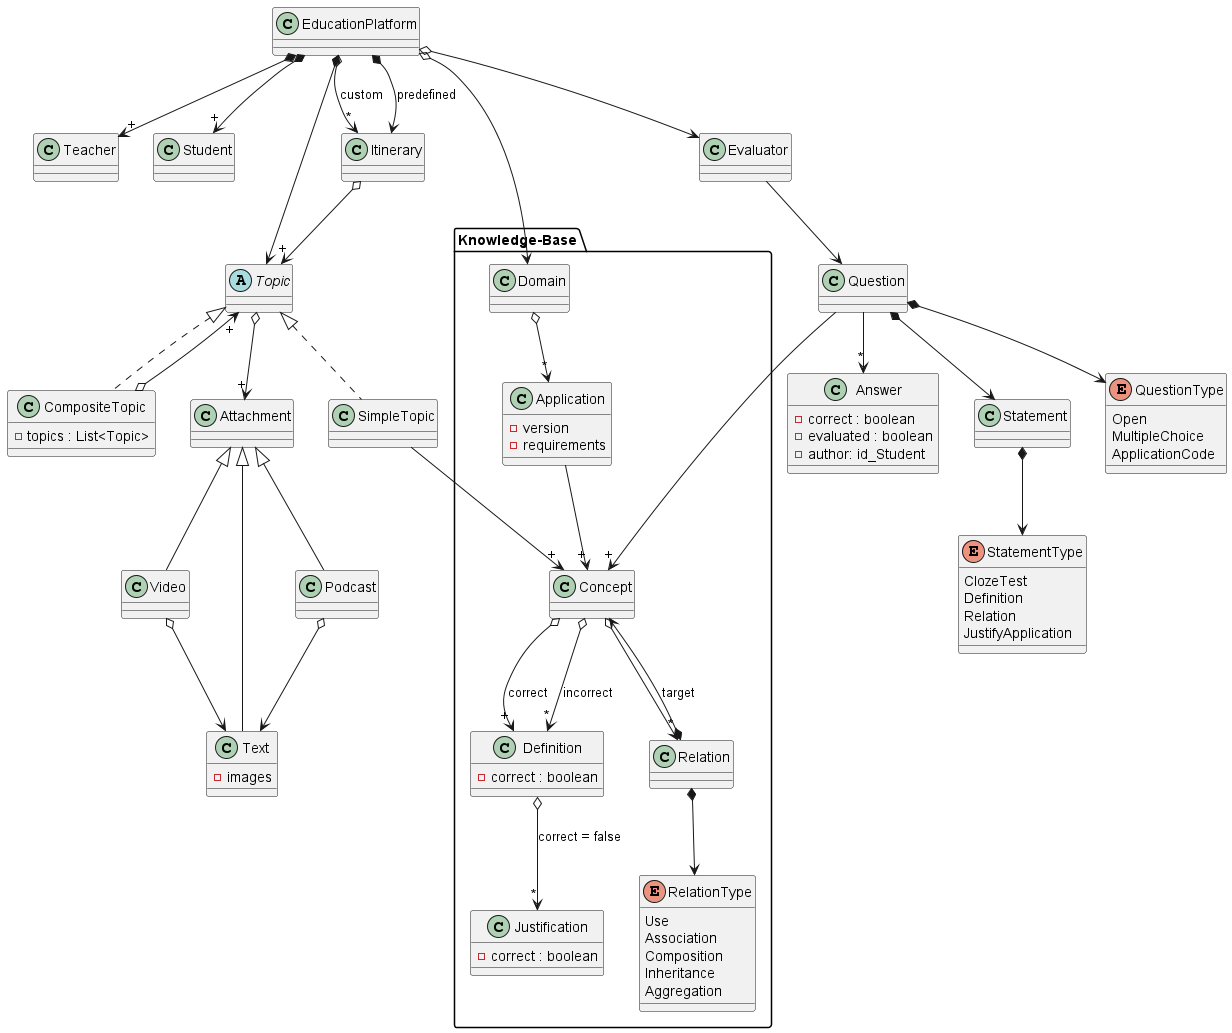

The diagram above was rendered by PlantUML. Its source (embedded in the PNG):
@startuml EducationPlatformDomain

class EducationPlatform {
}
EducationPlatform *--> "+" Teacher
EducationPlatform *--> "+" Student
EducationPlatform *--> Topic
EducationPlatform *--> Itinerary : predefined
EducationPlatform o--> "*" Itinerary : custom
EducationPlatform o--> Evaluator

package "Knowledge-Base" {
    class Concept {
    }
    Concept o--> "+" Definition : correct
    Concept o--> "*" Definition : incorrect
    Concept o--> "*" Relation

    class Definition {
        - correct : boolean
    }
    Definition o-->"*" Justification :correct = false

    class Justification {
        - correct : boolean
        }

    class Relation {
    }
    Relation *--> Concept : target
    Relation *--> RelationType

    enum RelationType {
        Use
        Association
        Composition
        Inheritance
        Aggregation
    }

    class Domain {
    }
    Domain o-->"*" Application
    'Application o--> "*" Solution

    class Application {
        - version
        - requirements
    }
    Application -->"+" Concept

}
EducationPlatform o--> "*" Domain

class Itinerary {
}
Itinerary o--> "+" Topic

abstract Topic{
}
Topic <|.. CompositeTopic
Topic <|.. SimpleTopic
Topic o--> "+" Attachment

class SimpleTopic{
}
SimpleTopic --> "+" Concept

class CompositeTopic{
    - topics : List<Topic> 
}
CompositeTopic o--> "+" Topic

class Attachment {
}
Attachment <|-- Podcast
Attachment <|-- Video
Attachment <|-- Text
Podcast o--> Text
Video o--> Text

class Text {
    - images
}



class Evaluator {
}
Evaluator --> Question

class Question {
}
Question -->"+" Concept
Question -->"*" Answer
'Question o--> "*" Solution
Question *--> Statement
Question *--> QuestionType
Statement *--> StatementType

enum QuestionType {
    Open
    MultipleChoice
    ApplicationCode
}
enum StatementType {
    ClozeTest
    Definition
    Relation
    JustifyApplication
}

'class Solution{
'    - correct : boolean
'}
'Solution o--> "?" Justification : correct = false

class Answer {
    - correct : boolean
    - evaluated : boolean
    - author: id_Student
}

@enduml